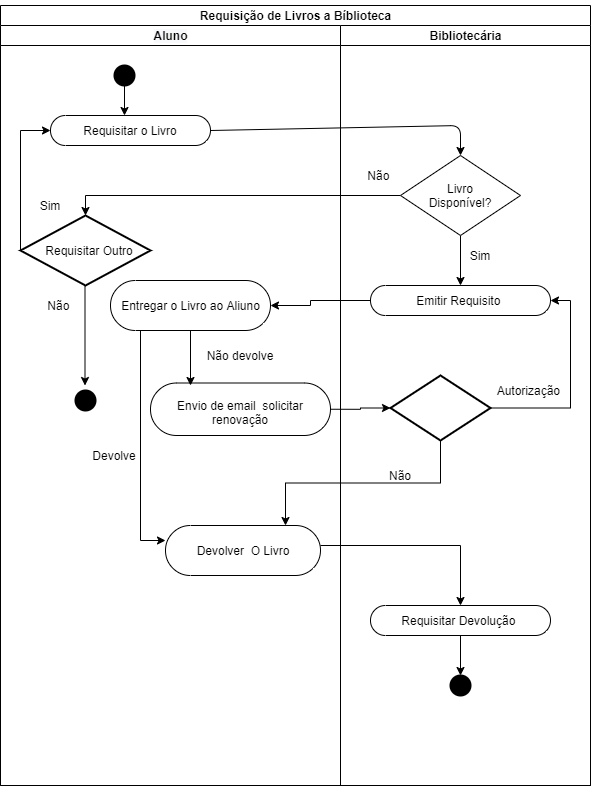

The diagram above was exported from draw.io. Its source (the exported page's mxGraphModel, read from the mxfile embedded in the PNG):
<mxGraphModel dx="800" dy="490" grid="1" gridSize="10" guides="1" tooltips="1" connect="1" arrows="1" fold="1" page="1" pageScale="1" pageWidth="827" pageHeight="1169" math="0" shadow="0">
  <root>
    <mxCell id="0" />
    <mxCell id="1" parent="0" />
    <mxCell id="-4mJorES2RYxOkmq7rgA-21" value="Requisição de Livros a Bíblioteca" style="swimlane;html=1;childLayout=stackLayout;resizeParent=1;resizeParentMax=0;startSize=20;fillColor=#FFFFFF;fontColor=#000000;" vertex="1" parent="1">
      <mxGeometry x="200" y="200" width="590" height="780" as="geometry" />
    </mxCell>
    <mxCell id="-4mJorES2RYxOkmq7rgA-22" value="&#10;&#10;&lt;span style=&quot;color: rgb(0, 0, 0); font-family: helvetica; font-size: 12px; font-style: normal; font-weight: 700; letter-spacing: normal; text-align: center; text-indent: 0px; text-transform: none; word-spacing: 0px; background-color: rgb(248, 249, 250); display: inline; float: none;&quot;&gt;Aluno&lt;/span&gt;&#10;&#10;" style="swimlane;html=1;startSize=20;" vertex="1" parent="-4mJorES2RYxOkmq7rgA-21">
      <mxGeometry y="20" width="340" height="760" as="geometry" />
    </mxCell>
    <mxCell id="-4mJorES2RYxOkmq7rgA-26" value="" style="endArrow=classic;html=1;strokeWidth=1;fontColor=#000000;exitX=0.5;exitY=1;exitDx=0;exitDy=0;exitPerimeter=0;" edge="1" parent="-4mJorES2RYxOkmq7rgA-22">
      <mxGeometry width="50" height="50" relative="1" as="geometry">
        <mxPoint x="124" y="60" as="sourcePoint" />
        <mxPoint x="124" y="90" as="targetPoint" />
      </mxGeometry>
    </mxCell>
    <mxCell id="-4mJorES2RYxOkmq7rgA-27" value="" style="html=1;dashed=0;whitespace=wrap;shape=mxgraph.dfd.start;fontColor=#000000;fillColor=#FFFFFF;" vertex="1" parent="-4mJorES2RYxOkmq7rgA-22">
      <mxGeometry x="50" y="90" width="160" height="30" as="geometry" />
    </mxCell>
    <mxCell id="-4mJorES2RYxOkmq7rgA-33" value="Requisitar o Livro&lt;br&gt;" style="text;html=1;strokeColor=none;fillColor=none;align=center;verticalAlign=middle;whiteSpace=wrap;rounded=0;fontColor=#000000;" vertex="1" parent="-4mJorES2RYxOkmq7rgA-22">
      <mxGeometry x="60" y="95" width="140" height="20" as="geometry" />
    </mxCell>
    <mxCell id="-4mJorES2RYxOkmq7rgA-25" value="" style="strokeWidth=2;html=1;shape=mxgraph.flowchart.start_2;whiteSpace=wrap;fontColor=#000000;fillColor=#000000;" vertex="1" parent="-4mJorES2RYxOkmq7rgA-22">
      <mxGeometry x="114" y="40" width="20" height="20" as="geometry" />
    </mxCell>
    <mxCell id="-4mJorES2RYxOkmq7rgA-36" value="" style="strokeWidth=2;html=1;shape=mxgraph.flowchart.decision;whiteSpace=wrap;fillColor=#FFFFFF;fontColor=#000000;" vertex="1" parent="-4mJorES2RYxOkmq7rgA-22">
      <mxGeometry x="20" y="190" width="130" height="70" as="geometry" />
    </mxCell>
    <mxCell id="-4mJorES2RYxOkmq7rgA-37" value="Requisitar Outro&lt;br&gt;" style="text;html=1;strokeColor=none;fillColor=none;align=center;verticalAlign=middle;whiteSpace=wrap;rounded=0;fontColor=#000000;" vertex="1" parent="-4mJorES2RYxOkmq7rgA-22">
      <mxGeometry x="44" y="215" width="90" height="20" as="geometry" />
    </mxCell>
    <mxCell id="-4mJorES2RYxOkmq7rgA-39" style="edgeStyle=orthogonalEdgeStyle;rounded=0;orthogonalLoop=1;jettySize=auto;html=1;strokeWidth=1;fontColor=#000000;entryX=0;entryY=0.5;entryDx=0;entryDy=0;entryPerimeter=0;exitX=0;exitY=0.5;exitDx=0;exitDy=0;exitPerimeter=0;" edge="1" parent="-4mJorES2RYxOkmq7rgA-22" source="-4mJorES2RYxOkmq7rgA-36" target="-4mJorES2RYxOkmq7rgA-27">
      <mxGeometry relative="1" as="geometry">
        <mxPoint x="20" y="100" as="targetPoint" />
        <mxPoint x="20" y="150" as="sourcePoint" />
        <Array as="points">
          <mxPoint x="20" y="105" />
        </Array>
      </mxGeometry>
    </mxCell>
    <mxCell id="-4mJorES2RYxOkmq7rgA-40" value="Sim" style="text;html=1;strokeColor=none;fillColor=none;align=center;verticalAlign=middle;whiteSpace=wrap;rounded=0;fontColor=#000000;" vertex="1" parent="-4mJorES2RYxOkmq7rgA-22">
      <mxGeometry x="30" y="170" width="40" height="20" as="geometry" />
    </mxCell>
    <mxCell id="-4mJorES2RYxOkmq7rgA-41" value="Não&amp;nbsp;" style="text;html=1;strokeColor=none;fillColor=none;align=center;verticalAlign=middle;whiteSpace=wrap;rounded=0;fontColor=#000000;" vertex="1" parent="-4mJorES2RYxOkmq7rgA-22">
      <mxGeometry x="40" y="270" width="40" height="20" as="geometry" />
    </mxCell>
    <mxCell id="-4mJorES2RYxOkmq7rgA-43" value="" style="strokeWidth=2;html=1;shape=mxgraph.flowchart.start_2;whiteSpace=wrap;fontColor=#000000;fillColor=#000000;" vertex="1" parent="-4mJorES2RYxOkmq7rgA-22">
      <mxGeometry x="75" y="365" width="20" height="20" as="geometry" />
    </mxCell>
    <mxCell id="-4mJorES2RYxOkmq7rgA-42" style="edgeStyle=orthogonalEdgeStyle;rounded=0;orthogonalLoop=1;jettySize=auto;html=1;exitX=0.5;exitY=1;exitDx=0;exitDy=0;exitPerimeter=0;strokeWidth=1;fontColor=#000000;" edge="1" parent="-4mJorES2RYxOkmq7rgA-22">
      <mxGeometry relative="1" as="geometry">
        <mxPoint x="84.5" y="360" as="targetPoint" />
        <mxPoint x="84.5" y="260" as="sourcePoint" />
      </mxGeometry>
    </mxCell>
    <mxCell id="-4mJorES2RYxOkmq7rgA-68" style="edgeStyle=orthogonalEdgeStyle;rounded=0;orthogonalLoop=1;jettySize=auto;html=1;exitX=0.25;exitY=1;exitDx=0;exitDy=0;entryX=0;entryY=0.75;entryDx=0;entryDy=0;strokeWidth=1;fontColor=#000000;" edge="1" parent="-4mJorES2RYxOkmq7rgA-22">
      <mxGeometry relative="1" as="geometry">
        <mxPoint x="150" y="305" as="sourcePoint" />
        <mxPoint x="165" y="515" as="targetPoint" />
        <Array as="points">
          <mxPoint x="140" y="305" />
          <mxPoint x="140" y="515" />
        </Array>
      </mxGeometry>
    </mxCell>
    <mxCell id="-4mJorES2RYxOkmq7rgA-60" value="Não devolve" style="text;html=1;strokeColor=none;fillColor=none;align=center;verticalAlign=middle;whiteSpace=wrap;rounded=0;fontColor=#000000;" vertex="1" parent="-4mJorES2RYxOkmq7rgA-22">
      <mxGeometry x="195" y="320" width="90" height="20" as="geometry" />
    </mxCell>
    <mxCell id="-4mJorES2RYxOkmq7rgA-69" value="Devolve" style="text;html=1;strokeColor=none;fillColor=none;align=center;verticalAlign=middle;whiteSpace=wrap;rounded=0;fontColor=#000000;" vertex="1" parent="-4mJorES2RYxOkmq7rgA-22">
      <mxGeometry x="94" y="420" width="40" height="20" as="geometry" />
    </mxCell>
    <mxCell id="-4mJorES2RYxOkmq7rgA-75" value="&lt;span style=&quot;font-family: &amp;#34;helvetica&amp;#34;&quot;&gt;Entregar o Livro ao Aliuno&lt;/span&gt;" style="html=1;dashed=0;whitespace=wrap;shape=mxgraph.dfd.start;fillColor=#FFFFFF;fontColor=#000000;" vertex="1" parent="-4mJorES2RYxOkmq7rgA-22">
      <mxGeometry x="110" y="255" width="160" height="50" as="geometry" />
    </mxCell>
    <mxCell id="-4mJorES2RYxOkmq7rgA-76" value="" style="html=1;dashed=0;whitespace=wrap;shape=mxgraph.dfd.start;fillColor=#FFFFFF;fontColor=#000000;" vertex="1" parent="-4mJorES2RYxOkmq7rgA-22">
      <mxGeometry x="150" y="357.5" width="180" height="52.5" as="geometry" />
    </mxCell>
    <mxCell id="-4mJorES2RYxOkmq7rgA-77" value="&lt;br&gt;&lt;span style=&quot;font-family: &amp;#34;helvetica&amp;#34;&quot;&gt;Envio de email&amp;nbsp; solicitar renovação&lt;/span&gt;" style="text;html=1;strokeColor=none;fillColor=none;align=center;verticalAlign=middle;whiteSpace=wrap;rounded=0;fontColor=#000000;" vertex="1" parent="-4mJorES2RYxOkmq7rgA-22">
      <mxGeometry x="165" y="367.5" width="150" height="25" as="geometry" />
    </mxCell>
    <mxCell id="-4mJorES2RYxOkmq7rgA-79" value="" style="html=1;dashed=0;whitespace=wrap;shape=mxgraph.dfd.start;fillColor=#FFFFFF;fontColor=#000000;" vertex="1" parent="-4mJorES2RYxOkmq7rgA-22">
      <mxGeometry x="165" y="500" width="155" height="50" as="geometry" />
    </mxCell>
    <mxCell id="-4mJorES2RYxOkmq7rgA-80" value="Devolver&amp;nbsp; O Livro" style="text;html=1;strokeColor=none;fillColor=none;align=center;verticalAlign=middle;whiteSpace=wrap;rounded=0;fontColor=#000000;" vertex="1" parent="-4mJorES2RYxOkmq7rgA-22">
      <mxGeometry x="192.5" y="515" width="100" height="20" as="geometry" />
    </mxCell>
    <mxCell id="-4mJorES2RYxOkmq7rgA-35" style="edgeStyle=orthogonalEdgeStyle;rounded=0;orthogonalLoop=1;jettySize=auto;html=1;strokeWidth=1;fontColor=#000000;entryX=0.5;entryY=0;entryDx=0;entryDy=0;entryPerimeter=0;exitX=0;exitY=0.5;exitDx=0;exitDy=0;" edge="1" parent="-4mJorES2RYxOkmq7rgA-21" source="-4mJorES2RYxOkmq7rgA-30" target="-4mJorES2RYxOkmq7rgA-36">
      <mxGeometry relative="1" as="geometry">
        <mxPoint x="170" y="190" as="targetPoint" />
        <mxPoint x="340" y="190" as="sourcePoint" />
        <Array as="points">
          <mxPoint x="85" y="190" />
        </Array>
      </mxGeometry>
    </mxCell>
    <mxCell id="-4mJorES2RYxOkmq7rgA-51" style="edgeStyle=orthogonalEdgeStyle;rounded=0;orthogonalLoop=1;jettySize=auto;html=1;exitX=0;exitY=0.5;exitDx=0;exitDy=0;exitPerimeter=0;entryX=1;entryY=0.5;entryDx=0;entryDy=0;strokeWidth=1;fontColor=#000000;" edge="1" parent="-4mJorES2RYxOkmq7rgA-21" source="-4mJorES2RYxOkmq7rgA-46">
      <mxGeometry relative="1" as="geometry">
        <mxPoint x="270" y="300" as="targetPoint" />
        <Array as="points">
          <mxPoint x="310" y="300" />
        </Array>
      </mxGeometry>
    </mxCell>
    <mxCell id="-4mJorES2RYxOkmq7rgA-23" value="Bibliotecária" style="swimlane;html=1;startSize=20;" vertex="1" parent="-4mJorES2RYxOkmq7rgA-21">
      <mxGeometry x="340" y="20" width="250" height="760" as="geometry" />
    </mxCell>
    <mxCell id="-4mJorES2RYxOkmq7rgA-47" style="edgeStyle=orthogonalEdgeStyle;rounded=0;orthogonalLoop=1;jettySize=auto;html=1;exitX=0.5;exitY=1;exitDx=0;exitDy=0;strokeWidth=1;fontColor=#000000;" edge="1" parent="-4mJorES2RYxOkmq7rgA-23" source="-4mJorES2RYxOkmq7rgA-30" target="-4mJorES2RYxOkmq7rgA-46">
      <mxGeometry relative="1" as="geometry" />
    </mxCell>
    <mxCell id="-4mJorES2RYxOkmq7rgA-30" value="" style="rhombus;whiteSpace=wrap;html=1;fillColor=#FFFFFF;fontColor=#000000;" vertex="1" parent="-4mJorES2RYxOkmq7rgA-23">
      <mxGeometry x="60" y="130" width="120" height="80" as="geometry" />
    </mxCell>
    <mxCell id="-4mJorES2RYxOkmq7rgA-31" value="Livro Disponível?" style="text;html=1;strokeColor=none;fillColor=none;align=center;verticalAlign=middle;whiteSpace=wrap;rounded=0;fontColor=#000000;" vertex="1" parent="-4mJorES2RYxOkmq7rgA-23">
      <mxGeometry x="80" y="160" width="80" height="20" as="geometry" />
    </mxCell>
    <mxCell id="-4mJorES2RYxOkmq7rgA-44" value="Não&amp;nbsp;" style="text;html=1;strokeColor=none;fillColor=none;align=center;verticalAlign=middle;whiteSpace=wrap;rounded=0;fontColor=#000000;" vertex="1" parent="-4mJorES2RYxOkmq7rgA-23">
      <mxGeometry x="20" y="140" width="40" height="20" as="geometry" />
    </mxCell>
    <mxCell id="-4mJorES2RYxOkmq7rgA-46" value="" style="html=1;dashed=0;whitespace=wrap;shape=mxgraph.dfd.start;fillColor=#FFFFFF;fontColor=#000000;" vertex="1" parent="-4mJorES2RYxOkmq7rgA-23">
      <mxGeometry x="30" y="260" width="180" height="30" as="geometry" />
    </mxCell>
    <mxCell id="-4mJorES2RYxOkmq7rgA-48" value="Sim" style="text;html=1;strokeColor=none;fillColor=none;align=center;verticalAlign=middle;whiteSpace=wrap;rounded=0;fontColor=#000000;" vertex="1" parent="-4mJorES2RYxOkmq7rgA-23">
      <mxGeometry x="120" y="220" width="40" height="20" as="geometry" />
    </mxCell>
    <mxCell id="-4mJorES2RYxOkmq7rgA-49" value="Emitir Requisito&amp;nbsp;" style="text;html=1;strokeColor=none;fillColor=none;align=center;verticalAlign=middle;whiteSpace=wrap;rounded=0;fontColor=#000000;" vertex="1" parent="-4mJorES2RYxOkmq7rgA-23">
      <mxGeometry x="60" y="265" width="120" height="20" as="geometry" />
    </mxCell>
    <mxCell id="-4mJorES2RYxOkmq7rgA-62" style="edgeStyle=orthogonalEdgeStyle;rounded=0;orthogonalLoop=1;jettySize=auto;html=1;entryX=1;entryY=0.5;entryDx=0;entryDy=0;entryPerimeter=0;strokeWidth=1;fontColor=#000000;" edge="1" parent="-4mJorES2RYxOkmq7rgA-23" source="-4mJorES2RYxOkmq7rgA-56" target="-4mJorES2RYxOkmq7rgA-46">
      <mxGeometry relative="1" as="geometry">
        <Array as="points">
          <mxPoint x="230" y="383" />
          <mxPoint x="230" y="275" />
        </Array>
      </mxGeometry>
    </mxCell>
    <mxCell id="-4mJorES2RYxOkmq7rgA-56" value="" style="strokeWidth=2;html=1;shape=mxgraph.flowchart.decision;whiteSpace=wrap;fillColor=#FFFFFF;fontColor=#000000;" vertex="1" parent="-4mJorES2RYxOkmq7rgA-23">
      <mxGeometry x="50" y="350" width="100" height="65" as="geometry" />
    </mxCell>
    <mxCell id="-4mJorES2RYxOkmq7rgA-63" value="Autorização&amp;nbsp;" style="text;html=1;strokeColor=none;fillColor=none;align=center;verticalAlign=middle;whiteSpace=wrap;rounded=0;fontColor=#000000;" vertex="1" parent="-4mJorES2RYxOkmq7rgA-23">
      <mxGeometry x="170" y="355" width="40" height="20" as="geometry" />
    </mxCell>
    <mxCell id="-4mJorES2RYxOkmq7rgA-66" value="Não" style="text;html=1;strokeColor=none;fillColor=none;align=center;verticalAlign=middle;whiteSpace=wrap;rounded=0;fontColor=#000000;" vertex="1" parent="-4mJorES2RYxOkmq7rgA-23">
      <mxGeometry x="40" y="440" width="40" height="20" as="geometry" />
    </mxCell>
    <mxCell id="-4mJorES2RYxOkmq7rgA-71" value="" style="html=1;dashed=0;whitespace=wrap;shape=mxgraph.dfd.start;fillColor=#FFFFFF;fontColor=#000000;" vertex="1" parent="-4mJorES2RYxOkmq7rgA-23">
      <mxGeometry x="30" y="580" width="180" height="30" as="geometry" />
    </mxCell>
    <mxCell id="-4mJorES2RYxOkmq7rgA-72" value="Requisitar Devolução&amp;nbsp;" style="text;html=1;strokeColor=none;fillColor=none;align=center;verticalAlign=middle;whiteSpace=wrap;rounded=0;fontColor=#000000;" vertex="1" parent="-4mJorES2RYxOkmq7rgA-23">
      <mxGeometry x="60" y="585" width="120" height="20" as="geometry" />
    </mxCell>
    <mxCell id="-4mJorES2RYxOkmq7rgA-74" value="" style="strokeWidth=2;html=1;shape=mxgraph.flowchart.start_2;whiteSpace=wrap;fontColor=#000000;fillColor=#000000;" vertex="1" parent="-4mJorES2RYxOkmq7rgA-23">
      <mxGeometry x="110" y="650" width="20" height="20" as="geometry" />
    </mxCell>
    <mxCell id="-4mJorES2RYxOkmq7rgA-70" style="edgeStyle=orthogonalEdgeStyle;rounded=0;orthogonalLoop=1;jettySize=auto;html=1;exitX=0.5;exitY=1;exitDx=0;exitDy=0;strokeWidth=1;fontColor=#000000;" edge="1" parent="-4mJorES2RYxOkmq7rgA-23">
      <mxGeometry relative="1" as="geometry">
        <mxPoint x="120" y="580" as="targetPoint" />
        <mxPoint x="-20" y="520" as="sourcePoint" />
        <Array as="points">
          <mxPoint x="120" y="520" />
          <mxPoint x="120" y="580" />
        </Array>
      </mxGeometry>
    </mxCell>
    <mxCell id="-4mJorES2RYxOkmq7rgA-32" value="" style="endArrow=classic;html=1;strokeWidth=1;fontColor=#000000;exitX=1;exitY=0.5;exitDx=0;exitDy=0;exitPerimeter=0;" edge="1" parent="-4mJorES2RYxOkmq7rgA-23" source="-4mJorES2RYxOkmq7rgA-27">
      <mxGeometry width="50" height="50" relative="1" as="geometry">
        <mxPoint x="-70" y="104.5" as="sourcePoint" />
        <mxPoint x="120" y="130" as="targetPoint" />
        <Array as="points">
          <mxPoint x="120" y="100" />
        </Array>
      </mxGeometry>
    </mxCell>
    <mxCell id="-4mJorES2RYxOkmq7rgA-65" style="edgeStyle=orthogonalEdgeStyle;rounded=0;orthogonalLoop=1;jettySize=auto;html=1;exitX=0.5;exitY=1;exitDx=0;exitDy=0;exitPerimeter=0;entryX=1;entryY=0.5;entryDx=0;entryDy=0;strokeWidth=1;fontColor=#000000;" edge="1" parent="-4mJorES2RYxOkmq7rgA-21" source="-4mJorES2RYxOkmq7rgA-56">
      <mxGeometry relative="1" as="geometry">
        <mxPoint x="285" y="520" as="targetPoint" />
      </mxGeometry>
    </mxCell>
    <mxCell id="-4mJorES2RYxOkmq7rgA-78" style="edgeStyle=orthogonalEdgeStyle;rounded=0;orthogonalLoop=1;jettySize=auto;html=1;exitX=1;exitY=0.5;exitDx=0;exitDy=0;exitPerimeter=0;entryX=0;entryY=0.5;entryDx=0;entryDy=0;entryPerimeter=0;strokeWidth=1;fontColor=#000000;" edge="1" parent="-4mJorES2RYxOkmq7rgA-21" source="-4mJorES2RYxOkmq7rgA-76" target="-4mJorES2RYxOkmq7rgA-56">
      <mxGeometry relative="1" as="geometry">
        <Array as="points">
          <mxPoint x="360" y="404" />
          <mxPoint x="360" y="403" />
        </Array>
      </mxGeometry>
    </mxCell>
    <mxCell id="-4mJorES2RYxOkmq7rgA-57" style="edgeStyle=orthogonalEdgeStyle;rounded=0;orthogonalLoop=1;jettySize=auto;html=1;strokeWidth=1;fontColor=#000000;" edge="1" parent="1">
      <mxGeometry relative="1" as="geometry">
        <mxPoint x="390" y="580" as="targetPoint" />
        <mxPoint x="390" y="525" as="sourcePoint" />
      </mxGeometry>
    </mxCell>
    <mxCell id="-4mJorES2RYxOkmq7rgA-73" style="edgeStyle=orthogonalEdgeStyle;rounded=0;orthogonalLoop=1;jettySize=auto;html=1;strokeWidth=1;fontColor=#000000;" edge="1" parent="1" source="-4mJorES2RYxOkmq7rgA-71">
      <mxGeometry relative="1" as="geometry">
        <mxPoint x="660" y="870" as="targetPoint" />
      </mxGeometry>
    </mxCell>
  </root>
</mxGraphModel>